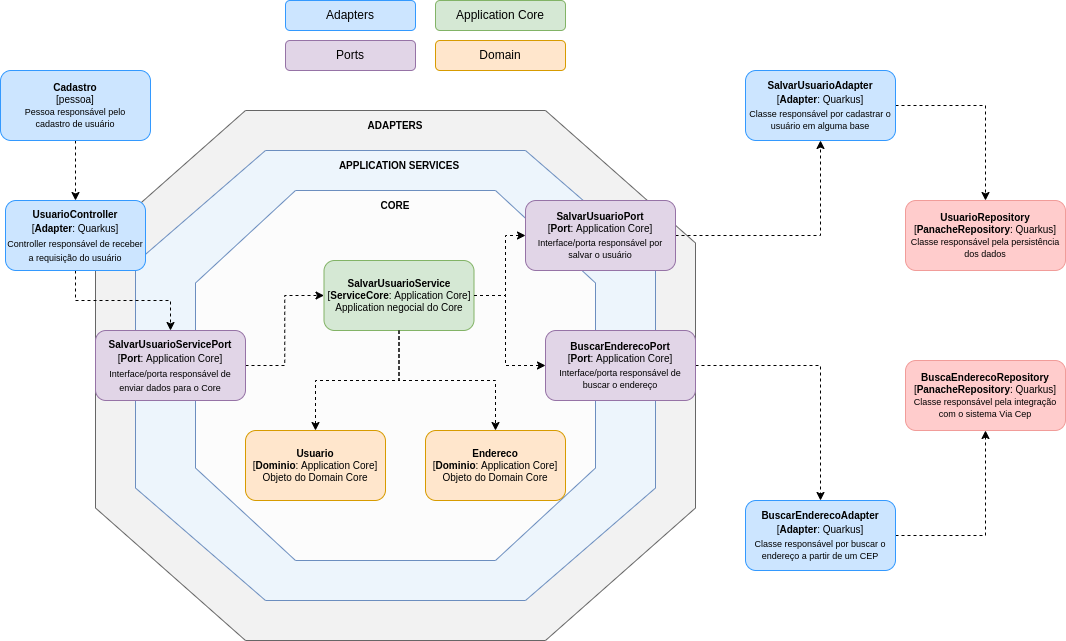

The diagram above was exported from draw.io. Its source (the exported page's mxGraphModel, read from the mxfile embedded in the PNG):
<mxGraphModel dx="1185" dy="693" grid="1" gridSize="10" guides="1" tooltips="1" connect="1" arrows="1" fold="1" page="1" pageScale="1" pageWidth="827" pageHeight="1169" math="0" shadow="0">
  <root>
    <mxCell id="0" />
    <mxCell id="1" parent="0" />
    <mxCell id="XrESB6U_Z6T9XJJ3uU5a-2" value="" style="verticalLabelPosition=bottom;verticalAlign=top;html=1;shape=mxgraph.basic.polygon;polyCoords=[[0.25,0],[0.75,0],[1,0.25],[1,0.75],[0.75,1],[0.25,1],[0,0.75],[0,0.25]];polyline=0;fillColor=#F2F2F2;fontColor=#333333;strokeColor=#666666;" vertex="1" parent="1">
      <mxGeometry x="110" y="120" width="600" height="530" as="geometry" />
    </mxCell>
    <mxCell id="XrESB6U_Z6T9XJJ3uU5a-39" value="" style="verticalLabelPosition=bottom;verticalAlign=top;html=1;shape=mxgraph.basic.polygon;polyCoords=[[0.25,0],[0.75,0],[1,0.25],[1,0.75],[0.75,1],[0.25,1],[0,0.75],[0,0.25]];polyline=0;fillColor=#EDF5FC;strokeColor=#6c8ebf;" vertex="1" parent="1">
      <mxGeometry x="150" y="160" width="520" height="450" as="geometry" />
    </mxCell>
    <mxCell id="XrESB6U_Z6T9XJJ3uU5a-3" value="" style="verticalLabelPosition=bottom;verticalAlign=top;html=1;shape=mxgraph.basic.polygon;polyCoords=[[0.25,0],[0.75,0],[1,0.25],[1,0.75],[0.75,1],[0.25,1],[0,0.75],[0,0.25]];polyline=0;fillColor=#FCFCFC;strokeColor=#6c8ebf;" vertex="1" parent="1">
      <mxGeometry x="210" y="200" width="400" height="370" as="geometry" />
    </mxCell>
    <mxCell id="XrESB6U_Z6T9XJJ3uU5a-5" value="Ports" style="rounded=1;whiteSpace=wrap;html=1;fillColor=#e1d5e7;strokeColor=#9673a6;" vertex="1" parent="1">
      <mxGeometry x="300" y="50" width="130" height="30" as="geometry" />
    </mxCell>
    <mxCell id="XrESB6U_Z6T9XJJ3uU5a-6" value="Application Core" style="rounded=1;whiteSpace=wrap;html=1;fillColor=#d5e8d4;strokeColor=#82b366;" vertex="1" parent="1">
      <mxGeometry x="450" y="10" width="130" height="30" as="geometry" />
    </mxCell>
    <mxCell id="XrESB6U_Z6T9XJJ3uU5a-7" value="Domain" style="rounded=1;whiteSpace=wrap;html=1;fillColor=#ffe6cc;strokeColor=#d79b00;" vertex="1" parent="1">
      <mxGeometry x="450" y="50" width="130" height="30" as="geometry" />
    </mxCell>
    <mxCell id="XrESB6U_Z6T9XJJ3uU5a-8" value="Adapters" style="rounded=1;whiteSpace=wrap;html=1;fillColor=#cce5ff;strokeColor=#3399FF;" vertex="1" parent="1">
      <mxGeometry x="300" y="10" width="130" height="30" as="geometry" />
    </mxCell>
    <mxCell id="XrESB6U_Z6T9XJJ3uU5a-27" value="" style="edgeStyle=orthogonalEdgeStyle;rounded=0;orthogonalLoop=1;jettySize=auto;html=1;dashed=1;fontSize=10;" edge="1" parent="1" source="XrESB6U_Z6T9XJJ3uU5a-10" target="XrESB6U_Z6T9XJJ3uU5a-12">
      <mxGeometry relative="1" as="geometry" />
    </mxCell>
    <mxCell id="XrESB6U_Z6T9XJJ3uU5a-10" value="&lt;font&gt;&lt;span style=&quot;font-size: 10px&quot;&gt;&lt;b&gt;UsuarioController&lt;/b&gt;&lt;/span&gt;&lt;br&gt;&lt;span style=&quot;font-size: 10px&quot;&gt;[&lt;b&gt;Adapter&lt;/b&gt;: Quarkus]&lt;/span&gt;&lt;br&gt;&lt;font style=&quot;font-size: 9px&quot;&gt;Controller responsável de receber a requisição do usuário&lt;/font&gt;&lt;br&gt;&lt;/font&gt;" style="rounded=1;whiteSpace=wrap;html=1;fillColor=#cce5ff;strokeColor=#3399FF;" vertex="1" parent="1">
      <mxGeometry x="20" y="210" width="140" height="70" as="geometry" />
    </mxCell>
    <mxCell id="XrESB6U_Z6T9XJJ3uU5a-35" style="edgeStyle=orthogonalEdgeStyle;rounded=0;orthogonalLoop=1;jettySize=auto;html=1;entryX=0.5;entryY=1;entryDx=0;entryDy=0;dashed=1;fontSize=10;" edge="1" parent="1" source="XrESB6U_Z6T9XJJ3uU5a-11" target="XrESB6U_Z6T9XJJ3uU5a-19">
      <mxGeometry relative="1" as="geometry" />
    </mxCell>
    <mxCell id="XrESB6U_Z6T9XJJ3uU5a-11" value="&lt;span&gt;&lt;b&gt;BuscarEnderecoAdapter&lt;/b&gt;&lt;/span&gt;&lt;br style=&quot;font-size: 12px&quot;&gt;&lt;span&gt;[&lt;b&gt;Adapter&lt;/b&gt;: Quarkus]&lt;/span&gt;&lt;br style=&quot;font-size: 12px&quot;&gt;&lt;font style=&quot;font-size: 9px&quot;&gt;Classe responsável por buscar o endereço a partir de um CEP&lt;/font&gt;" style="rounded=1;whiteSpace=wrap;html=1;fillColor=#cce5ff;strokeColor=#3399FF;fontSize=10;" vertex="1" parent="1">
      <mxGeometry x="760" y="510" width="150" height="70" as="geometry" />
    </mxCell>
    <mxCell id="XrESB6U_Z6T9XJJ3uU5a-28" value="" style="edgeStyle=orthogonalEdgeStyle;rounded=0;orthogonalLoop=1;jettySize=auto;html=1;dashed=1;fontSize=10;" edge="1" parent="1" source="XrESB6U_Z6T9XJJ3uU5a-12" target="XrESB6U_Z6T9XJJ3uU5a-15">
      <mxGeometry relative="1" as="geometry" />
    </mxCell>
    <mxCell id="XrESB6U_Z6T9XJJ3uU5a-12" value="&lt;font style=&quot;font-size: 10px&quot;&gt;&lt;b&gt;SalvarUsuarioServicePort&lt;/b&gt;&lt;br&gt;[&lt;b&gt;Port&lt;/b&gt;: Application Core]&lt;/font&gt;&lt;br&gt;&lt;font style=&quot;font-size: 9px&quot;&gt;Interface/porta responsável de enviar dados para o Core&lt;/font&gt;" style="rounded=1;whiteSpace=wrap;html=1;fillColor=#e1d5e7;strokeColor=#9673a6;" vertex="1" parent="1">
      <mxGeometry x="110" y="340" width="150" height="70" as="geometry" />
    </mxCell>
    <mxCell id="XrESB6U_Z6T9XJJ3uU5a-33" style="edgeStyle=orthogonalEdgeStyle;rounded=0;orthogonalLoop=1;jettySize=auto;html=1;entryX=0.5;entryY=1;entryDx=0;entryDy=0;dashed=1;fontSize=10;" edge="1" parent="1" source="XrESB6U_Z6T9XJJ3uU5a-13" target="XrESB6U_Z6T9XJJ3uU5a-22">
      <mxGeometry relative="1" as="geometry" />
    </mxCell>
    <mxCell id="XrESB6U_Z6T9XJJ3uU5a-13" value="&lt;font&gt;&lt;b&gt;SalvarUsuarioPort&lt;/b&gt;&lt;br&gt;[&lt;b&gt;Port&lt;/b&gt;: Application Core]&lt;/font&gt;&lt;br style=&quot;font-size: 12px&quot;&gt;&lt;font style=&quot;font-size: 9px&quot;&gt;Interface/porta responsável por salvar o usuário&lt;/font&gt;" style="rounded=1;whiteSpace=wrap;html=1;fillColor=#e1d5e7;strokeColor=#9673a6;fontSize=10;" vertex="1" parent="1">
      <mxGeometry x="540" y="210" width="150" height="70" as="geometry" />
    </mxCell>
    <mxCell id="XrESB6U_Z6T9XJJ3uU5a-34" style="edgeStyle=orthogonalEdgeStyle;rounded=0;orthogonalLoop=1;jettySize=auto;html=1;entryX=0.5;entryY=0;entryDx=0;entryDy=0;dashed=1;fontSize=10;" edge="1" parent="1" source="XrESB6U_Z6T9XJJ3uU5a-14" target="XrESB6U_Z6T9XJJ3uU5a-11">
      <mxGeometry relative="1" as="geometry" />
    </mxCell>
    <mxCell id="XrESB6U_Z6T9XJJ3uU5a-14" value="&lt;font&gt;&lt;b&gt;BuscarEnderecoPort&lt;/b&gt;&lt;br&gt;[&lt;b&gt;Port&lt;/b&gt;: Application Core]&lt;/font&gt;&lt;br style=&quot;font-size: 12px&quot;&gt;&lt;font style=&quot;font-size: 9px&quot;&gt;Interface/porta responsável de buscar o endereço&lt;/font&gt;" style="rounded=1;whiteSpace=wrap;html=1;fillColor=#e1d5e7;strokeColor=#9673a6;fontSize=10;" vertex="1" parent="1">
      <mxGeometry x="560" y="340" width="150" height="70" as="geometry" />
    </mxCell>
    <mxCell id="XrESB6U_Z6T9XJJ3uU5a-29" value="" style="edgeStyle=orthogonalEdgeStyle;rounded=0;orthogonalLoop=1;jettySize=auto;html=1;dashed=1;fontSize=10;entryX=0.5;entryY=0;entryDx=0;entryDy=0;" edge="1" parent="1" source="XrESB6U_Z6T9XJJ3uU5a-15" target="XrESB6U_Z6T9XJJ3uU5a-16">
      <mxGeometry relative="1" as="geometry" />
    </mxCell>
    <mxCell id="XrESB6U_Z6T9XJJ3uU5a-31" value="" style="edgeStyle=orthogonalEdgeStyle;rounded=0;orthogonalLoop=1;jettySize=auto;html=1;dashed=1;fontSize=10;" edge="1" parent="1" source="XrESB6U_Z6T9XJJ3uU5a-15" target="XrESB6U_Z6T9XJJ3uU5a-13">
      <mxGeometry relative="1" as="geometry">
        <Array as="points">
          <mxPoint x="520" y="305" />
          <mxPoint x="520" y="245" />
        </Array>
      </mxGeometry>
    </mxCell>
    <mxCell id="XrESB6U_Z6T9XJJ3uU5a-15" value="&lt;b&gt;SalvarUsuarioService&lt;/b&gt;&lt;br&gt;[&lt;b&gt;ServiceCore&lt;/b&gt;: Application Core]&lt;br&gt;Application negocial do Core" style="rounded=1;whiteSpace=wrap;html=1;fillColor=#d5e8d4;strokeColor=#82b366;fontSize=10;" vertex="1" parent="1">
      <mxGeometry x="338.5" y="270" width="150" height="70" as="geometry" />
    </mxCell>
    <mxCell id="XrESB6U_Z6T9XJJ3uU5a-16" value="&lt;b&gt;Usuario&lt;/b&gt;&lt;br&gt;[&lt;b&gt;Dominio&lt;/b&gt;: Application Core]&lt;br&gt;Objeto do Domain Core" style="rounded=1;whiteSpace=wrap;html=1;fillColor=#ffe6cc;strokeColor=#d79b00;fontSize=10;" vertex="1" parent="1">
      <mxGeometry x="260" y="440" width="140" height="70" as="geometry" />
    </mxCell>
    <mxCell id="XrESB6U_Z6T9XJJ3uU5a-17" value="&lt;b&gt;Endereco&lt;/b&gt;&lt;br&gt;[&lt;b&gt;Dominio&lt;/b&gt;: Application Core]&lt;br&gt;Objeto do Domain Core" style="rounded=1;whiteSpace=wrap;html=1;fillColor=#ffe6cc;strokeColor=#d79b00;fontSize=10;" vertex="1" parent="1">
      <mxGeometry x="440" y="440" width="140" height="70" as="geometry" />
    </mxCell>
    <mxCell id="XrESB6U_Z6T9XJJ3uU5a-18" value="&lt;b&gt;UsuarioRepository&lt;/b&gt;&lt;br&gt;[&lt;b&gt;PanacheRepository&lt;/b&gt;: Quarkus]&lt;br&gt;&lt;font style=&quot;font-size: 9px&quot;&gt;Classe responsável pela persistência dos dados&lt;/font&gt;" style="rounded=1;whiteSpace=wrap;html=1;fillColor=#ffcccc;strokeColor=#F19C99;fontSize=10;" vertex="1" parent="1">
      <mxGeometry x="920" y="210" width="160" height="70" as="geometry" />
    </mxCell>
    <mxCell id="XrESB6U_Z6T9XJJ3uU5a-19" value="&lt;b&gt;BuscaEnderecoRepository&lt;/b&gt;&lt;br&gt;[&lt;b&gt;PanacheRepository&lt;/b&gt;: Quarkus]&lt;br&gt;&lt;font style=&quot;font-size: 9px&quot;&gt;Classe responsável pela integração com o sistema Via Cep&lt;/font&gt;" style="rounded=1;whiteSpace=wrap;html=1;fillColor=#ffcccc;strokeColor=#F19C99;fontSize=10;" vertex="1" parent="1">
      <mxGeometry x="920" y="370" width="160" height="70" as="geometry" />
    </mxCell>
    <mxCell id="XrESB6U_Z6T9XJJ3uU5a-24" value="" style="edgeStyle=orthogonalEdgeStyle;rounded=0;orthogonalLoop=1;jettySize=auto;html=1;fontSize=9;entryX=0.5;entryY=0;entryDx=0;entryDy=0;exitX=0.5;exitY=1;exitDx=0;exitDy=0;dashed=1;" edge="1" parent="1" source="XrESB6U_Z6T9XJJ3uU5a-25" target="XrESB6U_Z6T9XJJ3uU5a-10">
      <mxGeometry relative="1" as="geometry">
        <mxPoint x="80" y="170" as="sourcePoint" />
      </mxGeometry>
    </mxCell>
    <mxCell id="XrESB6U_Z6T9XJJ3uU5a-36" style="edgeStyle=orthogonalEdgeStyle;rounded=0;orthogonalLoop=1;jettySize=auto;html=1;entryX=0.5;entryY=0;entryDx=0;entryDy=0;dashed=1;fontSize=10;" edge="1" parent="1" source="XrESB6U_Z6T9XJJ3uU5a-22" target="XrESB6U_Z6T9XJJ3uU5a-18">
      <mxGeometry relative="1" as="geometry" />
    </mxCell>
    <mxCell id="XrESB6U_Z6T9XJJ3uU5a-22" value="&lt;span&gt;&lt;b&gt;SalvarUsuarioAdapter&lt;/b&gt;&lt;/span&gt;&lt;br style=&quot;font-size: 12px&quot;&gt;&lt;span&gt;[&lt;b&gt;Adapter&lt;/b&gt;: Quarkus]&lt;/span&gt;&lt;br style=&quot;font-size: 12px&quot;&gt;&lt;font style=&quot;font-size: 9px&quot;&gt;Classe responsável por cadastrar o usuário em alguma base&lt;/font&gt;" style="rounded=1;whiteSpace=wrap;html=1;fillColor=#cce5ff;strokeColor=#3399FF;fontSize=10;" vertex="1" parent="1">
      <mxGeometry x="760" y="80" width="150" height="70" as="geometry" />
    </mxCell>
    <mxCell id="XrESB6U_Z6T9XJJ3uU5a-25" value="&lt;font style=&quot;font-size: 10px&quot;&gt;&lt;b&gt;Cadastro&lt;/b&gt;&lt;br&gt;[pessoa]&lt;/font&gt;&lt;br style=&quot;font-size: 9px&quot;&gt;&lt;font style=&quot;font-size: 9px&quot;&gt;Pessoa responsável pelo&lt;br&gt;cadastro de usuário&lt;/font&gt;" style="rounded=1;whiteSpace=wrap;html=1;fillColor=#cce5ff;strokeColor=#3399FF;fontSize=10;" vertex="1" parent="1">
      <mxGeometry x="15" y="80" width="150" height="70" as="geometry" />
    </mxCell>
    <mxCell id="XrESB6U_Z6T9XJJ3uU5a-30" value="" style="edgeStyle=orthogonalEdgeStyle;rounded=0;orthogonalLoop=1;jettySize=auto;html=1;dashed=1;fontSize=10;entryX=0.5;entryY=0;entryDx=0;entryDy=0;exitX=0.5;exitY=1;exitDx=0;exitDy=0;" edge="1" parent="1" source="XrESB6U_Z6T9XJJ3uU5a-15" target="XrESB6U_Z6T9XJJ3uU5a-17">
      <mxGeometry relative="1" as="geometry">
        <mxPoint x="420" y="350" as="sourcePoint" />
        <mxPoint x="340" y="450" as="targetPoint" />
      </mxGeometry>
    </mxCell>
    <mxCell id="XrESB6U_Z6T9XJJ3uU5a-32" value="" style="edgeStyle=orthogonalEdgeStyle;rounded=0;orthogonalLoop=1;jettySize=auto;html=1;dashed=1;fontSize=10;entryX=0;entryY=0.5;entryDx=0;entryDy=0;exitX=1;exitY=0.5;exitDx=0;exitDy=0;" edge="1" parent="1" source="XrESB6U_Z6T9XJJ3uU5a-15" target="XrESB6U_Z6T9XJJ3uU5a-14">
      <mxGeometry relative="1" as="geometry">
        <mxPoint x="498.5" y="315" as="sourcePoint" />
        <mxPoint x="610" y="275" as="targetPoint" />
        <Array as="points">
          <mxPoint x="520" y="305" />
          <mxPoint x="520" y="375" />
        </Array>
      </mxGeometry>
    </mxCell>
    <mxCell id="XrESB6U_Z6T9XJJ3uU5a-37" value="CORE" style="text;html=1;strokeColor=none;fillColor=none;align=center;verticalAlign=middle;whiteSpace=wrap;rounded=0;fontSize=10;fontStyle=1" vertex="1" parent="1">
      <mxGeometry x="380" y="200" width="60" height="30" as="geometry" />
    </mxCell>
    <mxCell id="XrESB6U_Z6T9XJJ3uU5a-38" value="APPLICATION SERVICES" style="text;html=1;strokeColor=none;fillColor=none;align=center;verticalAlign=middle;whiteSpace=wrap;rounded=0;fontSize=10;fontStyle=1" vertex="1" parent="1">
      <mxGeometry x="346" y="160" width="136" height="30" as="geometry" />
    </mxCell>
    <mxCell id="XrESB6U_Z6T9XJJ3uU5a-40" value="ADAPTERS" style="text;html=1;strokeColor=none;fillColor=none;align=center;verticalAlign=middle;whiteSpace=wrap;rounded=0;fontSize=10;fontStyle=1" vertex="1" parent="1">
      <mxGeometry x="380" y="120" width="60" height="30" as="geometry" />
    </mxCell>
  </root>
</mxGraphModel>